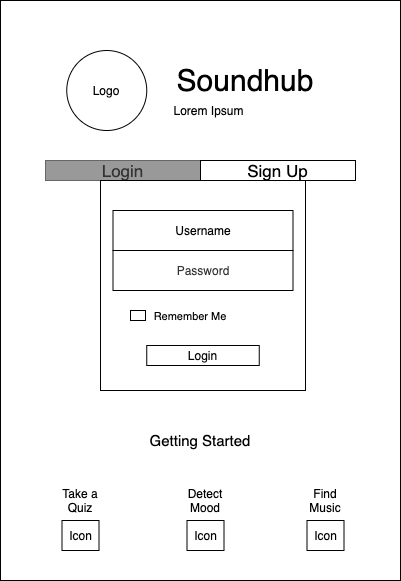

The diagram above was exported from draw.io. Its source (the exported page's mxGraphModel, read from the mxfile embedded in the PNG):
<mxGraphModel dx="946" dy="455" grid="1" gridSize="10" guides="1" tooltips="1" connect="1" arrows="1" fold="1" page="1" pageScale="1" pageWidth="850" pageHeight="1100" math="0" shadow="0">
  <root>
    <mxCell id="0" />
    <mxCell id="1" parent="0" />
    <mxCell id="-VE7C17YiNLRx7j6xwjw-1" value="" style="rounded=0;whiteSpace=wrap;html=1;" parent="1" vertex="1">
      <mxGeometry x="208" y="260" width="400" height="580" as="geometry" />
    </mxCell>
    <mxCell id="IL_DdS3iflM5-TYZ65P3-1" value="&lt;font style=&quot;font-size: 17px&quot;&gt;Login&lt;/font&gt;" style="rounded=0;whiteSpace=wrap;html=1;fillColor=#999999;strokeColor=#666666;fontColor=#333333;" parent="1" vertex="1">
      <mxGeometry x="253" y="420" width="155" height="20" as="geometry" />
    </mxCell>
    <mxCell id="hRKzyUrxgPi0Kr55It25-2" value="&lt;font style=&quot;font-size: 15px&quot;&gt;Getting Started&lt;/font&gt;" style="text;html=1;strokeColor=none;fillColor=none;align=center;verticalAlign=middle;whiteSpace=wrap;rounded=0;" parent="1" vertex="1">
      <mxGeometry x="338" y="690" width="140" height="20" as="geometry" />
    </mxCell>
    <mxCell id="rzr5L32ntC6bCFYjMP3I-1" value="" style="rounded=0;whiteSpace=wrap;html=1;" parent="1" vertex="1">
      <mxGeometry x="308" y="440" width="205" height="210" as="geometry" />
    </mxCell>
    <mxCell id="rzr5L32ntC6bCFYjMP3I-3" value="&lt;font style=&quot;font-size: 17px&quot;&gt;Sign Up&lt;/font&gt;" style="rounded=0;whiteSpace=wrap;html=1;" parent="1" vertex="1">
      <mxGeometry x="408" y="420" width="155" height="20" as="geometry" />
    </mxCell>
    <mxCell id="rzr5L32ntC6bCFYjMP3I-9" value="Username" style="rounded=1;whiteSpace=wrap;html=1;arcSize=0;" parent="1" vertex="1">
      <mxGeometry x="320.5" y="470" width="180" height="40" as="geometry" />
    </mxCell>
    <mxCell id="rzr5L32ntC6bCFYjMP3I-11" value="&lt;font color=&quot;#333333&quot;&gt;Password&lt;/font&gt;" style="rounded=1;whiteSpace=wrap;html=1;arcSize=0;" parent="1" vertex="1">
      <mxGeometry x="320.5" y="510" width="180" height="40" as="geometry" />
    </mxCell>
    <mxCell id="IL_DdS3iflM5-TYZ65P3-10" value="Take a Quiz" style="text;html=1;strokeColor=none;fillColor=none;align=center;verticalAlign=middle;whiteSpace=wrap;rounded=0;" parent="1" vertex="1">
      <mxGeometry x="268" y="750" width="40" height="20" as="geometry" />
    </mxCell>
    <mxCell id="rzr5L32ntC6bCFYjMP3I-12" value="" style="rounded=0;whiteSpace=wrap;html=1;fillColor=#FFFFFF;" parent="1" vertex="1">
      <mxGeometry x="338" y="570" width="15" height="10" as="geometry" />
    </mxCell>
    <mxCell id="rzr5L32ntC6bCFYjMP3I-13" value="&lt;font style=&quot;font-size: 11px&quot;&gt;Remember Me&lt;/font&gt;" style="text;html=1;strokeColor=none;fillColor=none;align=center;verticalAlign=middle;whiteSpace=wrap;rounded=0;" parent="1" vertex="1">
      <mxGeometry x="338" y="565" width="120" height="20" as="geometry" />
    </mxCell>
    <mxCell id="IL_DdS3iflM5-TYZ65P3-11" value="Find Music" style="text;html=1;strokeColor=none;fillColor=none;align=center;verticalAlign=middle;whiteSpace=wrap;rounded=0;" parent="1" vertex="1">
      <mxGeometry x="513" y="750" width="40" height="20" as="geometry" />
    </mxCell>
    <mxCell id="IL_DdS3iflM5-TYZ65P3-12" value="Detect Mood" style="text;html=1;strokeColor=none;fillColor=none;align=center;verticalAlign=middle;whiteSpace=wrap;rounded=0;" parent="1" vertex="1">
      <mxGeometry x="393" y="750" width="40" height="20" as="geometry" />
    </mxCell>
    <mxCell id="rzr5L32ntC6bCFYjMP3I-14" value="Login" style="rounded=0;whiteSpace=wrap;html=1;" parent="1" vertex="1">
      <mxGeometry x="354.25" y="605" width="112.5" height="20" as="geometry" />
    </mxCell>
    <mxCell id="AkWkf4wqEU61E4B8ykmf-1" value="&lt;font style=&quot;font-size: 30px&quot;&gt;Soundhub&lt;/font&gt;" style="text;html=1;strokeColor=none;fillColor=none;align=center;verticalAlign=middle;whiteSpace=wrap;rounded=0;" parent="1" vertex="1">
      <mxGeometry x="433" y="330" width="40" height="20" as="geometry" />
    </mxCell>
    <mxCell id="AkWkf4wqEU61E4B8ykmf-2" value="Lorem Ipsum" style="text;html=1;strokeColor=none;fillColor=none;align=center;verticalAlign=middle;whiteSpace=wrap;rounded=0;" parent="1" vertex="1">
      <mxGeometry x="253" y="360" width="327" height="20" as="geometry" />
    </mxCell>
    <mxCell id="AkWkf4wqEU61E4B8ykmf-3" value="Logo" style="ellipse;whiteSpace=wrap;html=1;aspect=fixed;" parent="1" vertex="1">
      <mxGeometry x="274.25" y="310" width="80" height="80" as="geometry" />
    </mxCell>
    <mxCell id="9AvD0j18OIXtoH3pA3qC-4" value="Icon" style="rounded=0;whiteSpace=wrap;html=1;" parent="1" vertex="1">
      <mxGeometry x="269.5" y="780" width="37" height="30" as="geometry" />
    </mxCell>
    <mxCell id="9AvD0j18OIXtoH3pA3qC-5" value="Icon" style="rounded=0;whiteSpace=wrap;html=1;" parent="1" vertex="1">
      <mxGeometry x="394.5" y="780" width="37" height="30" as="geometry" />
    </mxCell>
    <mxCell id="9AvD0j18OIXtoH3pA3qC-6" value="Icon" style="rounded=0;whiteSpace=wrap;html=1;" parent="1" vertex="1">
      <mxGeometry x="514.5" y="780" width="37" height="30" as="geometry" />
    </mxCell>
  </root>
</mxGraphModel>